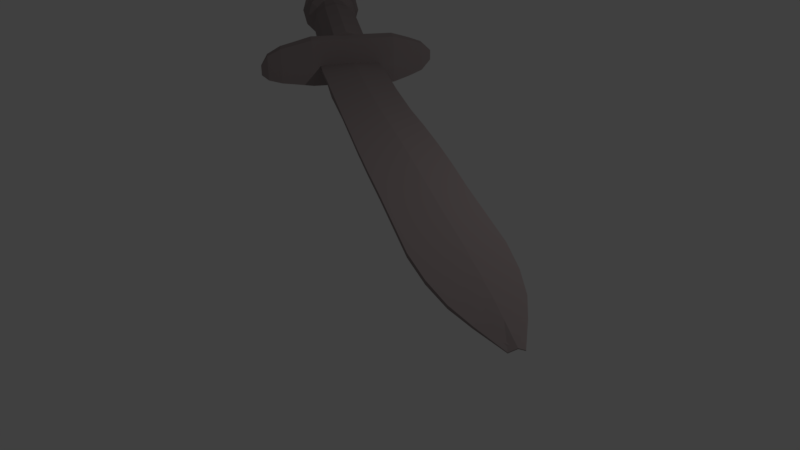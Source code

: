 # Source: Dagger.blend  (saved by Blender 2.77.0; exported with 4.5.12 LTS)
import bpy
from mathutils import Matrix  # noqa: F401  (used for matrix-valued properties, if any)

bpy.ops.wm.read_factory_settings(use_empty=True)
scene = bpy.context.scene
scene.name = 'Scene'

# ---- collections
col_collection_1 = bpy.data.collections.new('Collection 1'); scene.collection.children.link(col_collection_1)

# ---- materials (node trees are filled in below, after node groups)
mat_material = bpy.data.materials.new('Material')
mat_material.alpha_threshold = 0.0
mat_material.use_transparent_shadow = False
mat_material.diffuse_color = (0.3108, 0.259, 0.259, 1.0)
mat_material.roughness = 0.5

# ---- material node trees

# ---- world
world_world = bpy.data.worlds.new('World'); scene.world = world_world
world_world.color = (0.05088, 0.05088, 0.05088)
world_world.use_sun_shadow = False
world_world.sun_shadow_jitter_overblur = 0.0
world_world.cycles.sampling_method = 'MANUAL'

# ---- cameras
cam_camera = bpy.data.cameras.new('Camera')
cam_camera.clip_end = 100.0
cam_camera.lens = 35.0
cam_camera.sensor_width = 32.0
cam_camera.sensor_height = 18.0
cam_camera.ortho_scale = 7.314
cam_camera.dof.focus_distance = 0.0
cam_camera.dof.aperture_fstop = 128.0

# ---- lights
light_lamp = bpy.data.lights.new('Lamp', 'POINT')
light_lamp.transmission_factor = 0.0
light_lamp.cutoff_distance = 30.0
light_lamp.energy = 100.0
light_lamp.shadow_buffer_clip_start = 1.001
light_lamp.shadow_soft_size = 0.1
light_lamp.shadow_maximum_resolution = 0.006
light_lamp.use_absolute_resolution = True

# ---- meshes
me_cube_002 = bpy.data.meshes.new('Cube.002')
me_cube_002.from_pydata([(-1.043, -1.026, -1.0), (-1.043, -1.026, 1.0), (-1.061, 0.9631, -1.0), (-1.018, 0.9889, 1.0), (1.0, -1.0, -1.0), (1.0, -1.0, 1.0), (1.0, 1.0, -1.0), (1.0, 1.0, 1.0), (-1.0, 2.358, -1.0), (-1.0, 2.358, 1.0), (1.035, 2.369, -1.0), (1.035, 2.369, 1.0), (-1.0, 3.509, -1.0), (-1.0, 3.509, 1.0), (1.035, 3.52, -1.0), (1.035, 3.52, 1.0), (-0.9759, 4.153, -1.0), (-0.9606, 4.162, 1.0), (1.035, 4.013, -1.0), (1.035, 4.013, 1.0), (-1.053, -2.404, -1.053), (-1.053, -2.404, 1.053), (1.053, -2.404, -1.053), (1.053, -2.404, 1.053), (-1.068, -3.908, -1.053), (-1.068, -3.908, 1.053), (1.084, -3.88, -1.053), (1.084, -3.88, 1.053), (-1.068, -5.327, -1.053), (-1.068, -5.327, 1.053), (1.084, -5.299, -1.053), (1.084, -5.299, 1.053), (-1.053, -6.772, -1.053), (-1.053, -6.772, 1.053), (1.053, -6.772, -1.053), (1.053, -6.772, 1.053), (-1.053, -8.34, -1.053), (-1.053, -8.34, 1.053), (1.053, -8.34, -1.053), (1.053, -8.34, 1.053), (-1.053, -9.677, -1.053), (-1.053, -9.677, 1.053), (1.053, -9.677, -1.053), (1.053, -9.677, 1.053), (-0.9506, -10.81, -0.9506), (-0.9506, -10.81, 0.9506), (0.9506, -10.81, -0.9506), (0.9506, -10.81, 0.9506), (-0.7673, -11.77, -0.7673), (-0.7673, -11.77, 0.7673), (0.7673, -11.77, -0.7673), (0.7673, -11.77, 0.7673), (-0.5066, -12.54, -0.5066), (-0.5066, -12.54, 0.5066), (0.5066, -12.54, -0.5066), (0.5066, -12.54, 0.5066), (-0.1619, -13.41, -0.1619), (-0.1619, -13.41, 0.1619), (0.1619, -13.41, -0.1619), (0.1619, -13.41, 0.1619), (0.1084, 0.9951, 2.177), (0.08945, 0.9837, 0.177), (0.09755, -1.011, 2.177), (0.09755, -1.011, 0.177), (0.1361, 2.364, 2.177), (0.1361, 2.364, 0.177), (0.1361, 3.515, 2.177), (0.1361, 3.515, 0.177), (0.1535, 4.079, 2.177), (0.1468, 4.075, 0.177), (0.1227, -2.404, 2.23), (0.1227, -2.404, 0.1239), (0.133, -3.893, 2.23), (0.133, -3.893, 0.1239), (0.133, -5.312, 2.23), (0.133, -5.312, 0.1239), (0.1227, -6.772, 2.23), (0.1227, -6.772, 0.1239), (0.1227, -8.34, 2.23), (0.1227, -8.34, 0.1239), (0.1227, -9.677, 2.23), (0.1227, -9.677, 0.1239), (0.1107, -10.81, 2.128), (0.1107, -10.81, 0.2264), (0.08936, -11.77, 1.944), (0.08936, -11.77, 0.4097), (0.05901, -12.54, 1.684), (0.05901, -12.54, 0.6703), (0.01886, -13.41, 1.339), (0.01886, -13.41, 1.015), (0.1616, 6.95, 21.23), (0.05685, 5.253, 20.32), (0.5816, 6.927, 18.75), (0.4769, 5.231, 17.84), (0.8812, 6.918, 12.55), (0.7764, 5.221, 11.64), (0.98, 6.924, 4.309), (0.8752, 5.227, 3.399), (0.8515, 6.943, -3.773), (0.7468, 5.247, -4.683), (0.5303, 6.972, -9.528), (0.4255, 5.275, -10.44), (0.1023, 7.001, -11.42), (-0.002461, 5.304, -12.33), (-0.3178, 7.023, -8.929), (-0.4225, 5.327, -9.84), (-0.6173, 7.033, -2.735), (-0.722, 5.336, -3.645), (-0.7161, 7.027, 5.507), (-0.8208, 5.33, 4.597), (-0.5876, 7.007, 13.59), (-0.6924, 5.311, 12.68), (-0.2664, 6.979, 19.34), (-0.3711, 5.282, 18.43), (0.0187, 4.635, 19.99), (0.4387, 4.613, 17.5), (0.7383, 4.604, 11.31), (0.8371, 4.609, 3.067), (0.7086, 4.629, 5.778), (0.3874, 4.657, -10.77), (-0.04061, 4.687, -12.66), (-0.4606, 4.709, -10.17), (-0.7602, 4.718, -3.977), (-0.859, 4.712, 4.265), (-0.7305, 4.693, 12.35), (-0.4093, 4.665, 18.1), (0.2143, 7.803, 21.69), (0.6343, 7.781, 19.2), (0.9339, 7.771, 13.01), (1.033, 7.777, 4.767), (0.9042, 7.797, -3.315), (0.583, 7.825, -9.07), (0.155, 7.854, -10.96), (-0.2651, 7.877, -8.471), (-0.5646, 7.886, -2.277), (-0.6634, 7.88, 5.965), (-0.535, 7.86, 14.05), (-0.2137, 7.832, 19.8), (0.2628, 8.589, 22.11), (0.6828, 8.566, 19.62), (0.9824, 8.557, 13.43), (1.081, 8.563, 5.188), (0.9527, 8.582, -2.893), (0.6314, 8.61, -8.649), (0.2035, 8.64, -10.54), (-0.2166, 8.662, -8.05), (-0.5161, 8.671, -1.856), (-0.6149, 8.666, 6.386), (-0.4865, 8.646, 14.47), (-0.1652, 8.618, 20.22), (0.3123, 9.477, 19.83), (0.6613, 9.458, 17.76), (0.9102, 9.45, 12.61), (0.9923, 9.455, 5.764), (0.8856, 9.471, -0.9512), (0.6187, 9.495, -5.734), (0.263, 9.519, -7.302), (-0.08597, 9.538, -5.236), (-0.3349, 9.546, -0.08918), (-0.4169, 9.541, 6.759), (-0.3102, 9.524, 13.47), (-0.04329, 9.501, 18.26), (0.3476, 10.05, 20.13), (0.6966, 10.03, 18.07), (0.9455, 10.02, 12.92), (1.028, 10.03, 6.07), (0.9208, 10.04, -0.6449), (0.6539, 10.07, -5.427), (0.2983, 10.09, -6.996), (-0.05072, 10.11, -4.93), (-0.2996, 10.12, 0.2171), (-0.3817, 10.11, 7.066), (-0.275, 10.1, 13.78), (-0.008042, 10.07, 18.56), (0.374, 10.33, 24.95), (0.8429, 10.31, 22.17), (1.177, 10.3, 15.26), (1.288, 10.3, 6.055), (1.144, 10.32, -2.966), (0.7856, 10.36, -9.392), (0.3078, 10.39, -11.5), (-0.1611, 10.41, -8.723), (-0.4955, 10.42, -1.808), (-0.6058, 10.42, 7.393), (-0.4624, 10.4, 16.41), (-0.1038, 10.36, 22.84), (0.3927, 10.63, 25.11), (0.8616, 10.61, 22.33), (1.196, 10.6, 15.42), (1.306, 10.6, 6.217), (1.163, 10.63, -2.804), (0.8042, 10.66, -9.23), (0.3264, 10.69, -11.34), (-0.1425, 10.72, -8.561), (-0.4769, 10.73, -1.646), (-0.5871, 10.72, 7.555), (-0.4437, 10.7, 16.58), (-0.08512, 10.67, 23.0), (0.41, 10.87, 26.63), (0.9147, 10.84, 23.64), (1.275, 10.83, 16.2), (1.393, 10.84, 6.295), (1.239, 10.86, -3.416), (0.853, 10.9, -10.33), (0.3387, 10.93, -12.6), (-0.166, 10.96, -9.612), (-0.5259, 10.97, -2.169), (-0.6446, 10.96, 7.735), (-0.4903, 10.94, 17.45), (-0.1043, 10.91, 24.36), (0.4239, 11.03, 28.83), (0.9831, 11.0, 25.52), (1.382, 10.99, 17.28), (1.513, 11.0, 6.305), (1.342, 11.02, -4.453), (0.9147, 11.06, -12.12), (0.345, 11.1, -14.63), (-0.2142, 11.13, -11.32), (-0.6129, 11.14, -3.072), (-0.7444, 11.13, 7.9), (-0.5735, 11.11, 18.66), (-0.1458, 11.07, 26.32), (0.429, 11.19, 26.3), (0.9208, 11.17, 23.39), (1.272, 11.16, 16.14), (1.387, 11.16, 6.487), (1.237, 11.19, -2.976), (0.8607, 11.22, -9.715), (0.3596, 11.25, -11.92), (-0.1322, 11.28, -9.013), (-0.4829, 11.29, -1.761), (-0.5986, 11.29, 7.89), (-0.4482, 11.26, 17.35), (-0.07208, 11.23, 24.09), (0.4338, 11.36, 23.61), (0.8542, 11.34, 21.12), (1.154, 11.33, 14.92), (1.253, 11.33, 6.674), (1.124, 11.35, -1.415), (0.8028, 11.38, -7.176), (0.3744, 11.41, -9.066), (-0.046, 11.43, -6.577), (-0.3458, 11.44, -0.3769), (-0.4447, 11.44, 7.873), (-0.3161, 11.42, 15.96), (0.005412, 11.39, 21.72), (0.4404, 11.53, 21.53), (0.8049, 11.51, 19.37), (1.065, 11.5, 14.0), (1.151, 11.51, 6.845), (1.039, 11.53, -0.169), (0.7603, 11.55, -5.164), (0.3889, 11.58, -6.802), (0.02435, 11.6, -4.644), (-0.2356, 11.6, 0.7315), (-0.3214, 11.6, 7.885), (-0.2099, 11.58, 14.9), (0.06893, 11.56, 19.89), (0.4453, 11.7, 18.82), (0.7379, 11.68, 17.09), (0.9466, 11.68, 12.78), (1.015, 11.68, 7.034), (0.9259, 11.69, 1.404), (0.7021, 11.71, -2.606), (0.404, 11.73, -3.921), (0.1113, 11.75, -2.189), (-0.09737, 11.76, 2.127), (-0.1662, 11.75, 7.869), (-0.07671, 11.74, 13.5), (0.1471, 11.72, 17.51), (0.4498, 11.84, 16.51), (0.6809, 11.83, 15.14), (0.8456, 11.83, 11.73), (0.9, 11.83, 7.199), (0.8293, 11.84, 2.753), (0.6526, 11.86, -0.4133), (0.4171, 11.87, -1.452), (0.1861, 11.89, -0.08374), (0.02129, 11.89, 3.324), (-0.03305, 11.89, 7.858), (0.03761, 11.88, 12.3), (0.2143, 11.86, 15.47), (0.4533, 11.99, 13.87), (0.6144, 11.98, 12.91), (0.7294, 11.97, 10.53), (0.7673, 11.98, 7.372), (0.718, 11.98, 4.271), (0.5947, 11.99, 2.062), (0.4305, 12.01, 1.338), (0.2693, 12.01, 2.292), (0.1544, 12.02, 4.669), (0.1165, 12.02, 7.832), (0.1658, 12.01, 10.93), (0.289, 12.0, 13.14), (0.4555, 12.12, 10.86), (0.5375, 12.11, 10.37), (0.596, 12.11, 9.162), (0.6152, 12.11, 7.553), (0.5902, 12.12, 5.975), (0.5275, 12.12, 4.852), (0.4439, 12.13, 4.483), (0.3619, 12.13, 4.969), (0.3035, 12.13, 6.178), (0.2842, 12.13, 7.787), (0.3092, 12.13, 9.364), (0.372, 12.12, 10.49), (0.4582, 12.19, 10.05), (0.5184, 12.18, 9.69), (0.5614, 12.18, 8.802), (0.5755, 12.18, 7.62), (0.5571, 12.19, 6.462), (0.511, 12.19, 5.636), (0.4497, 12.19, 5.366), (0.3894, 12.2, 5.722), (0.3465, 12.2, 6.61), (0.3323, 12.2, 7.792), (0.3507, 12.19, 8.951), (0.3968, 12.19, 9.776), (-0.1639, 4.664, -12.27), (-0.1633, 4.663, 18.01), (0.4068, 4.627, -11.14), (0.4074, 4.625, 18.0), (-0.201, 4.093, -12.29), (-0.2005, 4.092, 17.99), (0.3641, 4.065, -12.3), (0.3702, 4.055, 17.98), (-0.1485, 4.692, -10.77), (-0.5764, 4.721, -12.65), (-0.6997, 4.699, -12.26), (-0.6992, 4.697, 18.02), (-0.1291, 4.661, -11.14), (-0.7369, 4.128, -12.28), (-0.7363, 4.127, 18.0), (-0.6503, 4.725, -10.76), (-1.078, 4.754, -12.65), (-1.202, 4.731, -12.26), (-1.201, 4.73, 18.02), (-0.6309, 4.694, -11.14), (-1.239, 4.16, -12.28), (-1.238, 4.159, 18.0), (-1.316, 4.742, -9.719), (-1.684, 4.768, -11.34), (-1.79, 4.748, -11.01), (-1.79, 4.747, 15.07), (-1.299, 4.716, -10.04), (-1.822, 4.256, -11.02), (-1.822, 4.256, 15.05), (-1.845, 4.757, -8.931), (-2.169, 4.78, -10.36), (-2.262, 4.762, -10.06), (-2.261, 4.761, 12.83), (-1.83, 4.734, -9.214), (-2.29, 4.331, -10.08), (-2.29, 4.33, 12.82), (-2.421, 4.755, -7.295), (-2.651, 4.77, -8.31), (-2.717, 4.758, -8.1), (-2.717, 4.757, 8.176), (-2.41, 4.738, -7.496), (-2.737, 4.451, -8.11), (-2.737, 4.451, 8.165), (-2.839, 4.72, -4.792), (-2.926, 4.726, -5.175), (-2.951, 4.721, -5.096), (-2.951, 4.721, 1.04), (-2.835, 4.714, -4.868), (-2.958, 4.605, -5.1), (-2.958, 4.605, 1.036), (1.094, 4.567, 17.47), (1.042, 4.611, -10.8), (1.062, 4.58, -11.18), (1.062, 4.579, 17.97), (1.019, 4.019, -12.33), (1.025, 4.009, 17.95), (1.607, 4.531, 17.45), (1.555, 4.575, -10.82), (1.575, 4.544, -11.2), (1.575, 4.543, 17.95), (1.532, 3.983, -12.35), (1.538, 3.973, 17.93), (2.176, 4.453, 14.35), (2.136, 4.488, -7.842), (2.151, 4.464, -8.136), (2.151, 4.463, 14.74), (2.117, 4.023, -9.042), (2.122, 4.015, 14.72), (2.594, 4.389, 11.54), (2.564, 4.415, -5.136), (2.576, 4.397, -5.357), (2.576, 4.397, 11.83), (2.55, 4.066, -6.038), (2.554, 4.06, 11.82), (2.894, 4.301, 6.026), (2.883, 4.31, 0.2279), (2.887, 4.303, 0.1511), (2.887, 4.303, 6.127), (2.879, 4.188, -0.08565), (2.88, 4.186, 6.123)], [(119, 369), (115, 368), (369, 375), (368, 374), (375, 381), (374, 380), (381, 387), (380, 386), (386, 392), (387, 393)], [(1, 3, 2, 0), (7, 6, 10, 11), (7, 5, 4, 6), (1, 0, 20, 21), (63, 61, 6, 4), (62, 60, 3, 1), (11, 10, 14, 15), (61, 2, 8, 65), (60, 7, 11, 64), (2, 3, 9, 8), (15, 14, 18, 19), (8, 9, 13, 12), (65, 8, 12, 67), (64, 11, 15, 66), (68, 19, 18, 69), (12, 13, 17, 16), (67, 12, 16, 69), (66, 15, 19, 68), (70, 21, 25, 72), (63, 4, 22, 71), (62, 1, 21, 70), (4, 5, 23, 22), (25, 24, 28, 29), (21, 20, 24, 25), (71, 22, 26, 73), (22, 23, 27, 26), (75, 30, 34, 77), (73, 26, 30, 75), (26, 27, 31, 30), (72, 25, 29, 74), (76, 33, 37, 78), (30, 31, 35, 34), (74, 29, 33, 76), (29, 28, 32, 33), (79, 38, 42, 81), (33, 32, 36, 37), (77, 34, 38, 79), (34, 35, 39, 38), (42, 43, 47, 46), (38, 39, 43, 42), (78, 37, 41, 80), (37, 36, 40, 41), (82, 45, 49, 84), (80, 41, 45, 82), (41, 40, 44, 45), (81, 42, 46, 83), (85, 50, 54, 87), (45, 44, 48, 49), (83, 46, 50, 85), (46, 47, 51, 50), (86, 53, 57, 88), (50, 51, 55, 54), (84, 49, 53, 86), (49, 48, 52, 53), (88, 57, 56, 89), (53, 52, 56, 57), (87, 54, 58, 89), (54, 55, 59, 58), (52, 87, 89, 56), (59, 88, 89, 58), (51, 84, 86, 55), (55, 86, 88, 59), (44, 83, 85, 48), (48, 85, 87, 52), (40, 81, 83, 44), (43, 80, 82, 47), (47, 82, 84, 51), (39, 78, 80, 43), (32, 77, 79, 36), (36, 79, 81, 40), (31, 74, 76, 35), (35, 76, 78, 39), (27, 72, 74, 31), (24, 73, 75, 28), (28, 75, 77, 32), (20, 71, 73, 24), (5, 62, 70, 23), (0, 63, 71, 20), (23, 70, 72, 27), (13, 66, 68, 17), (14, 67, 69, 18), (17, 68, 69, 16), (9, 64, 66, 13), (10, 65, 67, 14), (3, 60, 64, 9), (6, 61, 65, 10), (5, 7, 60, 62), (0, 2, 61, 63), (90, 91, 93, 92), (92, 93, 95, 94), (94, 95, 97, 96), (96, 97, 99, 98), (98, 99, 101, 100), (100, 101, 103, 102), (102, 103, 105, 104), (104, 105, 107, 106), (106, 107, 109, 108), (108, 109, 111, 110), (105, 103, 120, 121), (110, 111, 113, 112), (112, 113, 91, 90), (98, 100, 131, 130), (115, 114, 125, 124, 123, 122, 121, 120, 119, 118, 117, 116), (103, 101, 119, 120), (101, 99, 118, 119), (99, 97, 117, 118), (91, 113, 125, 114), (93, 91, 114, 115), (97, 95, 116, 117), (113, 111, 124, 125), (95, 93, 115, 116), (111, 109, 123, 124), (109, 107, 122, 123), (107, 105, 121, 122), (130, 131, 143, 142), (96, 98, 130, 129), (112, 90, 126, 137), (90, 92, 127, 126), (94, 96, 129, 128), (110, 112, 137, 136), (92, 94, 128, 127), (108, 110, 136, 135), (106, 108, 135, 134), (104, 106, 134, 133), (102, 104, 133, 132), (100, 102, 132, 131), (142, 143, 155, 154), (137, 126, 138, 149), (127, 128, 140, 139), (134, 135, 147, 146), (131, 132, 144, 143), (128, 129, 141, 140), (135, 136, 148, 147), (132, 133, 145, 144), (129, 130, 142, 141), (136, 137, 149, 148), (126, 127, 139, 138), (133, 134, 146, 145), (157, 158, 170, 169), (149, 138, 150, 161), (139, 140, 152, 151), (146, 147, 159, 158), (143, 144, 156, 155), (140, 141, 153, 152), (147, 148, 160, 159), (144, 145, 157, 156), (141, 142, 154, 153), (148, 149, 161, 160), (138, 139, 151, 150), (145, 146, 158, 157), (162, 163, 175, 174), (154, 155, 167, 166), (161, 150, 162, 173), (151, 152, 164, 163), (158, 159, 171, 170), (155, 156, 168, 167), (152, 153, 165, 164), (159, 160, 172, 171), (156, 157, 169, 168), (153, 154, 166, 165), (160, 161, 173, 172), (150, 151, 163, 162), (184, 185, 197, 196), (169, 170, 182, 181), (166, 167, 179, 178), (173, 162, 174, 185), (163, 164, 176, 175), (170, 171, 183, 182), (167, 168, 180, 179), (164, 165, 177, 176), (171, 172, 184, 183), (168, 169, 181, 180), (165, 166, 178, 177), (172, 173, 185, 184), (189, 190, 202, 201), (174, 175, 187, 186), (181, 182, 194, 193), (178, 179, 191, 190), (185, 174, 186, 197), (175, 176, 188, 187), (182, 183, 195, 194), (179, 180, 192, 191), (176, 177, 189, 188), (183, 184, 196, 195), (180, 181, 193, 192), (177, 178, 190, 189), (201, 202, 214, 213), (196, 197, 209, 208), (186, 187, 199, 198), (193, 194, 206, 205), (190, 191, 203, 202), (197, 186, 198, 209), (187, 188, 200, 199), (194, 195, 207, 206), (191, 192, 204, 203), (188, 189, 201, 200), (195, 196, 208, 207), (192, 193, 205, 204), (216, 217, 229, 228), (208, 209, 221, 220), (198, 199, 211, 210), (205, 206, 218, 217), (202, 203, 215, 214), (209, 198, 210, 221), (199, 200, 212, 211), (206, 207, 219, 218), (203, 204, 216, 215), (200, 201, 213, 212), (207, 208, 220, 219), (204, 205, 217, 216), (228, 229, 241, 240), (213, 214, 226, 225), (220, 221, 233, 232), (210, 211, 223, 222), (217, 218, 230, 229), (214, 215, 227, 226), (221, 210, 222, 233), (211, 212, 224, 223), (218, 219, 231, 230), (215, 216, 228, 227), (212, 213, 225, 224), (219, 220, 232, 231), (243, 244, 256, 255), (225, 226, 238, 237), (232, 233, 245, 244), (222, 223, 235, 234), (229, 230, 242, 241), (226, 227, 239, 238), (233, 222, 234, 245), (223, 224, 236, 235), (230, 231, 243, 242), (227, 228, 240, 239), (224, 225, 237, 236), (231, 232, 244, 243), (248, 249, 261, 260), (240, 241, 253, 252), (237, 238, 250, 249), (244, 245, 257, 256), (234, 235, 247, 246), (241, 242, 254, 253), (238, 239, 251, 250), (245, 234, 246, 257), (235, 236, 248, 247), (242, 243, 255, 254), (239, 240, 252, 251), (236, 237, 249, 248), (260, 261, 273, 272), (255, 256, 268, 267), (252, 253, 265, 264), (249, 250, 262, 261), (256, 257, 269, 268), (246, 247, 259, 258), (253, 254, 266, 265), (250, 251, 263, 262), (257, 246, 258, 269), (247, 248, 260, 259), (254, 255, 267, 266), (251, 252, 264, 263), (275, 276, 288, 287), (267, 268, 280, 279), (264, 265, 277, 276), (261, 262, 274, 273), (268, 269, 281, 280), (258, 259, 271, 270), (265, 266, 278, 277), (262, 263, 275, 274), (269, 258, 270, 281), (259, 260, 272, 271), (266, 267, 279, 278), (263, 264, 276, 275), (287, 288, 300, 299), (272, 273, 285, 284), (279, 280, 292, 291), (276, 277, 289, 288), (273, 274, 286, 285), (280, 281, 293, 292), (270, 271, 283, 282), (277, 278, 290, 289), (274, 275, 287, 286), (281, 270, 282, 293), (271, 272, 284, 283), (278, 279, 291, 290), (302, 303, 315, 314), (284, 285, 297, 296), (291, 292, 304, 303), (288, 289, 301, 300), (285, 286, 298, 297), (292, 293, 305, 304), (282, 283, 295, 294), (289, 290, 302, 301), (286, 287, 299, 298), (293, 282, 294, 305), (283, 284, 296, 295), (290, 291, 303, 302), (306, 307, 308, 309, 310, 311, 312, 313, 314, 315, 316, 317), (299, 300, 312, 311), (296, 297, 309, 308), (303, 304, 316, 315), (300, 301, 313, 312), (297, 298, 310, 309), (304, 305, 317, 316), (294, 295, 307, 306), (301, 302, 314, 313), (298, 299, 311, 310), (305, 294, 306, 317), (295, 296, 308, 307), (319, 321, 320, 318), (324, 320, 370, 372), (325, 323, 322, 324), (323, 319, 329, 332), (318, 320, 324, 322), (323, 325, 321, 319), (327, 326, 333, 334), (322, 323, 332, 331), (120, 119, 326, 327), (318, 322, 331, 328), (319, 318, 328, 329), (320, 318, 328, 330), (335, 338, 345, 342), (328, 331, 338, 335), (331, 332, 339, 338), (329, 328, 335, 336), (332, 329, 336, 339), (330, 328, 335, 337), (342, 345, 352, 349), (338, 339, 346, 345), (336, 335, 342, 343), (339, 336, 343, 346), (337, 335, 342, 344), (334, 333, 340, 341), (349, 352, 359, 356), (345, 346, 353, 352), (343, 342, 349, 350), (346, 343, 350, 353), (344, 342, 349, 351), (341, 340, 347, 348), (359, 360, 367, 366), (352, 353, 360, 359), (350, 349, 356, 357), (353, 350, 357, 360), (351, 349, 356, 358), (348, 347, 354, 355), (367, 364, 363, 366), (357, 356, 363, 364), (360, 357, 364, 367), (358, 356, 363, 365), (355, 354, 361, 362), (356, 359, 366, 363), (373, 372, 378, 379), (321, 325, 373, 371), (320, 321, 371, 370), (325, 324, 372, 373), (376, 377, 383, 382), (370, 371, 377, 376), (372, 370, 376, 378), (371, 373, 379, 377), (383, 385, 391, 389), (378, 376, 382, 384), (377, 379, 385, 383), (379, 378, 384, 385), (391, 390, 396, 397), (385, 384, 390, 391), (382, 383, 389, 388), (384, 382, 388, 390), (395, 397, 396, 394), (388, 389, 395, 394), (390, 388, 394, 396), (389, 391, 397, 395)])
me_cube_002.materials.append(mat_material)
me_cube_002.use_remesh_preserve_volume = False
me_cube_002.use_remesh_preserve_attributes = False
me_cube_002.use_mirror_vertex_groups = False
me_cube_002.update()

# ---- objects
ob_cube = bpy.data.objects.new('Cube', me_cube_002)
ob_lamp = bpy.data.objects.new('Lamp', light_lamp)
ob_camera = bpy.data.objects.new('Camera', cam_camera)

# ---- transforms, parenting, visibility, modifiers, constraints
ob_cube.location = (-0.2777, 0.2649, 1.901)
ob_cube.rotation_euler = (0.0, -0.0, 1.028)
ob_cube.scale = (0.4069, 0.4069, 0.02117)
ob_cube.lineart.crease_threshold = 0.0
ob_lamp.location = (4.076, 1.005, 5.904)
ob_lamp.rotation_euler = (0.6503, 0.05522, 1.866)
ob_lamp.lock_rotations_4d = False
ob_lamp.empty_display_type = 'ARROWS'
ob_lamp.color = (0.0, 0.0, 0.0, 0.0)
ob_lamp.lineart.crease_threshold = 0.0
ob_camera.location = (7.481, -6.508, 5.344)
ob_camera.rotation_euler = (1.109, 0.01082, 0.8149)
ob_camera.lock_rotations_4d = False
ob_camera.empty_display_type = 'ARROWS'
ob_camera.color = (0.0, 0.0, 0.0, 0.0)
ob_camera.display_type = 'WIRE'
ob_camera.lineart.crease_threshold = 0.0

# ---- collection membership
col_collection_1.objects.link(ob_cube)
col_collection_1.objects.link(ob_lamp)
col_collection_1.objects.link(ob_camera)

# ---- scene / render settings (as saved in the file)
scene.camera = ob_camera
scene.frame_start = 1; scene.frame_end = 250; scene.frame_set(1)
scene.render.engine = 'BLENDER_EEVEE_NEXT'
scene.render.resolution_percentage = 50
scene.render.dither_intensity = 0.0
scene.cycles.use_denoising = False
scene.cycles.samples = 128
scene.cycles.sampling_pattern = 'TABULATED_SOBOL'
scene.cycles.light_sampling_threshold = 0.0
scene.cycles.use_adaptive_sampling = False
scene.cycles.use_light_tree = False
scene.cycles.blur_glossy = 0.0
scene.cycles.sample_clamp_indirect = 0.0
scene.view_settings.view_transform = 'Standard'
bpy.context.view_layer.update()
